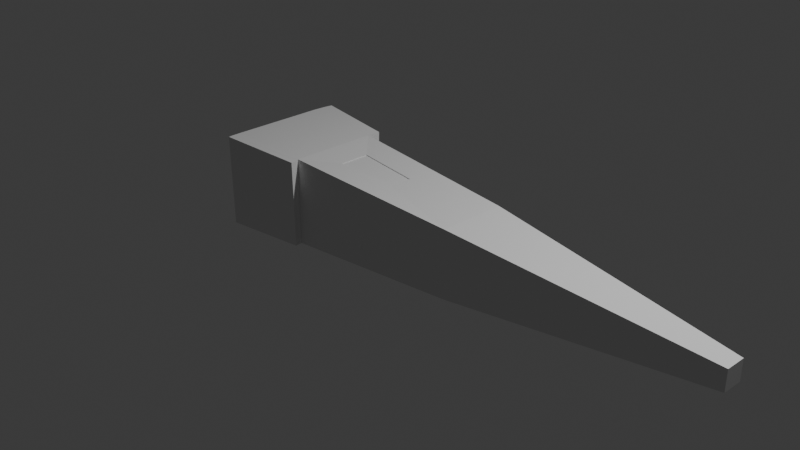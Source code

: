 # Source: Flashy.blend  (saved by Blender 4.1.24; exported with 4.5.12 LTS)
import bpy
from mathutils import Matrix  # noqa: F401  (used for matrix-valued properties, if any)

bpy.ops.wm.read_factory_settings(use_empty=True)
scene = bpy.context.scene
scene.name = 'Scene'

# ---- collections
col_collection = bpy.data.collections.new('Collection'); scene.collection.children.link(col_collection)

# ---- world
world_world = bpy.data.worlds.new('World'); scene.world = world_world
world_world.use_nodes = True; world_world.node_tree.nodes.clear()
_N = world_world.node_tree.nodes; _L = world_world.node_tree.links
n0 = _N.new('ShaderNodeOutputWorld'); n0.name = 'World Output'; n0.location = (300, 300)
n1 = _N.new('ShaderNodeBackground'); n1.name = 'Background'; n1.location = (10, 300)
n1.inputs[0].default_value = (0.05088, 0.05088, 0.05088, 1.0)
_L.new(n1.outputs[0], n0.inputs[0])
n0.is_active_output = True
world_world.color = (0.05088, 0.05088, 0.05088)
world_world.use_sun_shadow = False
world_world.sun_shadow_jitter_overblur = 0.0

# ---- cameras
cam_camera = bpy.data.cameras.new('Camera')
cam_camera.clip_end = 100.0
cam_camera.ortho_scale = 7.314

# ---- lights
light_light = bpy.data.lights.new('Light', 'POINT')
light_light.transmission_factor = 0.0
light_light.energy = 1000.0
light_light.shadow_soft_size = 0.1
light_light.shadow_maximum_resolution = 0.006
light_light.use_absolute_resolution = True

# ---- meshes
me_cube_001 = bpy.data.meshes.new('Cube.001')
me_cube_001.from_pydata([(0.3705, 0.3705, 1.0), (0.4829, 0.4829, -1.0), (0.3705, -0.3705, 1.0), (0.4829, -0.4829, -1.0), (-0.3705, 0.3705, 1.0), (-0.4829, 0.4829, -1.0), (-0.3705, -0.3705, 1.0), (-0.4829, -0.4829, -1.0), (0.1123, -0.1123, 3.848), (-0.1123, -0.1123, 3.848), (0.1123, 0.1123, 3.848), (-0.1123, 0.1123, 3.848), (-0.5147, 0.5147, -1.936), (-0.5147, -0.5147, -1.936), (0.5147, 0.5147, -1.936), (0.5147, -0.5147, -1.936), (0.4807, 0.5147, -0.9994), (-0.4848, 0.5362, -1.001), (0.5166, 0.6245, -1.93), (-0.5125, 0.6474, -1.931), (-0.4773, -0.5286, -0.9936), (0.4881, -0.5077, -1.007), (-0.5199, -0.639, -1.923), (0.5091, -0.6168, -1.938), (-0.4773, -0.5286, -0.9936), (0.4881, -0.5077, -1.007), (-0.5199, -0.639, -1.923), (0.5091, -0.6168, -1.938), (-0.4762, -0.5783, -0.9878), (0.4893, -0.5574, -1.001), (-0.5187, -0.6887, -1.918), (0.5103, -0.6665, -1.932), (0.4828, 0.6098, -0.9881), (-0.4827, 0.6313, -0.9898), (0.5187, 0.7196, -1.918), (-0.5104, 0.7425, -1.92), (-0.386, 0.386, -1.936), (-0.386, -0.386, -1.936), (0.386, 0.386, -1.936), (0.386, -0.386, -1.936), (-0.2129, 0.2129, -1.704), (-0.2129, -0.2129, -1.704), (0.2129, 0.2129, -1.704), (0.2129, -0.2129, -1.704), (-0.4829, 0.4829, -1.0), (-0.4829, -0.4829, -1.0), (0.3705, 0.3705, 1.0), (0.4829, 0.4829, -1.0), (-0.3705, -0.3705, 1.0), (0.3705, -0.3705, 1.0), (0.4829, -0.4829, -1.0), (-0.3705, 0.3705, 1.0), (-0.4829, 0.4829, -1.0), (-0.4829, -0.4829, -1.0), (-0.3705, -0.3705, 1.0), (-0.3705, 0.3705, 1.0), (-0.4463, 0.1684, -0.6787), (-0.4463, -0.1684, -0.6787), (-0.4071, -0.1292, 0.01882), (-0.4071, 0.1292, 0.01882), (-0.4367, 0.1684, -0.6793), (-0.4367, -0.1684, -0.6793), (-0.3975, -0.1292, 0.01829), (-0.3975, 0.1292, 0.01829)], [], [(4, 6, 9, 11), (3, 2, 6, 7), (1, 0, 46, 47), (7, 5, 12, 13), (2, 3, 50, 49), (5, 4, 0, 1), (10, 11, 9, 8), (2, 0, 10, 8), (0, 4, 11, 10), (6, 2, 8, 9), (15, 13, 37, 39), (1, 3, 15, 14), (12, 5, 17, 19), (13, 15, 23, 22), (18, 19, 35, 34), (1, 14, 18, 16), (5, 1, 16, 17), (14, 12, 19, 18), (20, 22, 26, 24), (7, 13, 22, 20), (3, 7, 20, 21), (15, 3, 21, 23), (27, 25, 29, 31), (21, 20, 24, 25), (23, 21, 25, 27), (22, 23, 27, 26), (29, 28, 30, 31), (26, 27, 31, 30), (24, 26, 30, 28), (25, 24, 28, 29), (33, 32, 34, 35), (19, 17, 33, 35), (17, 16, 32, 33), (16, 18, 34, 32), (39, 37, 41, 43), (13, 12, 36, 37), (14, 15, 39, 38), (12, 14, 38, 36), (40, 42, 43, 41), (37, 36, 40, 41), (38, 39, 43, 42), (36, 38, 42, 40), (48, 51, 55, 54), (47, 46, 49, 50), (3, 1, 47, 50), (5, 7, 45, 44), (6, 4, 51, 48), (0, 2, 49, 46), (4, 5, 44, 51), (7, 6, 48, 45), (54, 55, 59, 58), (51, 44, 52, 55), (45, 48, 54, 53), (44, 45, 53, 52), (59, 56, 60, 63), (53, 54, 58, 57), (55, 52, 56, 59), (52, 53, 57, 56), (61, 62, 63, 60), (56, 57, 61, 60), (58, 59, 63, 62), (57, 58, 62, 61)])
_uv = me_cube_001.uv_layers.new(name='UVMap')
_uv.uv.foreach_set('vector', [0.625, 0.25, 0.625, 0.0, 0.625, 0.0, 0.625, 0.25, 0.375, 0.75, 0.625, 0.75, 0.625, 1.0, 0.375, 1.0, 0.375, 0.5, 0.625, 0.5, 0.625, 0.5, 0.375, 0.5, 0.375, 0.0, 0.375, 0.25, 0.375, 0.25, 0.375, 0.0, 0.625, 0.75, 0.375, 0.75, 0.375, 0.75, 0.625, 0.75, 0.375, 0.25, 0.625, 0.25, 0.625, 0.5, 0.375, 0.5, 0.625, 0.5, 0.875, 0.5, 0.875, 0.75, 0.625, 0.75, 0.625, 0.75, 0.625, 0.5, 0.625, 0.5, 0.625, 0.75, 0.625, 0.5, 0.625, 0.25, 0.625, 0.25, 0.625, 0.5, 0.625, 1.0, 0.625, 0.75, 0.625, 0.75, 0.625, 1.0, 0.375, 0.75, 0.125, 0.75, 0.125, 0.75, 0.375, 0.75, 0.375, 0.5, 0.375, 0.75, 0.375, 0.75, 0.375, 0.5, 0.375, 0.25, 0.375, 0.25, 0.375, 0.25, 0.375, 0.25, 0.125, 0.75, 0.375, 0.75, 0.375, 0.75, 0.125, 0.75, 0.375, 0.5, 0.125, 0.5, 0.125, 0.5, 0.375, 0.5, 0.375, 0.5, 0.375, 0.5, 0.375, 0.5, 0.375, 0.5, 0.375, 0.25, 0.375, 0.5, 0.375, 0.5, 0.375, 0.25, 0.375, 0.5, 0.125, 0.5, 0.125, 0.5, 0.375, 0.5, 0.375, 0.0, 0.375, 0.0, 0.375, 0.0, 0.375, 0.0, 0.375, 0.0, 0.375, 0.0, 0.375, 0.0, 0.375, 0.0, 0.375, 0.75, 0.375, 1.0, 0.375, 1.0, 0.375, 0.75, 0.375, 0.75, 0.375, 0.75, 0.375, 0.75, 0.375, 0.75, 0.375, 0.75, 0.375, 0.75, 0.375, 0.75, 0.375, 0.75, 0.375, 0.75, 0.375, 1.0, 0.375, 1.0, 0.375, 0.75, 0.375, 0.75, 0.375, 0.75, 0.375, 0.75, 0.375, 0.75, 0.125, 0.75, 0.375, 0.75, 0.375, 0.75, 0.125, 0.75, 0.375, 0.75, 0.375, 1.0, 0.375, 1.0, 0.375, 0.75, 0.125, 0.75, 0.375, 0.75, 0.375, 0.75, 0.125, 0.75, 0.375, 0.0, 0.375, 0.0, 0.375, 0.0, 0.375, 0.0, 0.375, 0.75, 0.375, 1.0, 0.375, 1.0, 0.375, 0.75, 0.375, 0.25, 0.375, 0.5, 0.375, 0.5, 0.375, 0.25, 0.375, 0.25, 0.375, 0.25, 0.375, 0.25, 0.375, 0.25, 0.375, 0.25, 0.375, 0.5, 0.375, 0.5, 0.375, 0.25, 0.375, 0.5, 0.375, 0.5, 0.375, 0.5, 0.375, 0.5, 0.375, 0.75, 0.125, 0.75, 0.125, 0.75, 0.375, 0.75, 0.375, 0.0, 0.375, 0.25, 0.375, 0.25, 0.375, 0.0, 0.375, 0.5, 0.375, 0.75, 0.375, 0.75, 0.375, 0.5, 0.125, 0.5, 0.375, 0.5, 0.375, 0.5, 0.125, 0.5, 0.125, 0.5, 0.375, 0.5, 0.375, 0.75, 0.125, 0.75, 0.375, 0.0, 0.375, 0.25, 0.375, 0.25, 0.375, 0.0, 0.375, 0.5, 0.375, 0.75, 0.375, 0.75, 0.375, 0.5, 0.125, 0.5, 0.375, 0.5, 0.375, 0.5, 0.125, 0.5, 0.625, 0.0, 0.625, 0.25, 0.625, 0.25, 0.625, 0.0, 0.375, 0.5, 0.625, 0.5, 0.625, 0.75, 0.375, 0.75, 0.375, 0.75, 0.375, 0.5, 0.375, 0.5, 0.375, 0.75, 0.375, 0.25, 0.375, 0.0, 0.375, 0.0, 0.375, 0.25, 0.625, 0.0, 0.625, 0.25, 0.625, 0.25, 0.625, 0.0, 0.625, 0.5, 0.625, 0.75, 0.625, 0.75, 0.625, 0.5, 0.625, 0.25, 0.375, 0.25, 0.375, 0.25, 0.625, 0.25, 0.375, 1.0, 0.625, 1.0, 0.625, 1.0, 0.375, 1.0, 0.625, 0.0, 0.625, 0.25, 0.625, 0.25, 0.625, 0.0, 0.625, 0.25, 0.375, 0.25, 0.375, 0.25, 0.625, 0.25, 0.375, 1.0, 0.625, 1.0, 0.625, 1.0, 0.375, 1.0, 0.375, 0.25, 0.375, 0.0, 0.375, 0.0, 0.375, 0.25, 0.625, 0.25, 0.375, 0.25, 0.375, 0.25, 0.625, 0.25, 0.375, 1.0, 0.625, 1.0, 0.625, 1.0, 0.375, 1.0, 0.625, 0.25, 0.375, 0.25, 0.375, 0.25, 0.625, 0.25, 0.375, 0.25, 0.375, 0.0, 0.375, 0.0, 0.375, 0.25, 0.375, 0.0, 0.625, 0.0, 0.625, 0.25, 0.375, 0.25, 0.375, 0.25, 0.375, 0.0, 0.375, 0.0, 0.375, 0.25, 0.625, 0.0, 0.625, 0.25, 0.625, 0.25, 0.625, 0.0, 0.375, 1.0, 0.625, 1.0, 0.625, 1.0, 0.375, 1.0])
me_cube_001.use_mirror_vertex_groups = False
me_cube_001.update()

# ---- objects
ob_light = bpy.data.objects.new('Light', light_light)
ob_camera = bpy.data.objects.new('Camera', cam_camera)
ob_cube_001 = bpy.data.objects.new('Cube.001', me_cube_001)

# ---- transforms, parenting, visibility, modifiers, constraints
ob_light.location = (4.076, 1.005, 5.904)
ob_light.rotation_euler = (0.6503, 0.05522, 1.866)
ob_light.lock_rotations_4d = False
ob_light.empty_display_type = 'ARROWS'
ob_light.color = (0.0, 0.0, 0.0, 0.0)
ob_light.lineart.crease_threshold = 0.0
ob_camera.location = (7.359, -6.926, 4.958)
ob_camera.rotation_euler = (1.109, 0.0, 0.8149)
ob_camera.lock_rotations_4d = False
ob_camera.empty_display_type = 'ARROWS'
ob_camera.color = (0.0, 0.0, 0.0, 0.0)
ob_camera.display_type = 'WIRE'
ob_camera.lineart.crease_threshold = 0.0
ob_cube_001.location = (0.0, 0.0, 0.0)
ob_cube_001.rotation_euler = (-0.0, -4.712, 0.0)
ob_cube_001.lock_rotations_4d = False
ob_cube_001.empty_display_type = 'ARROWS'
ob_cube_001.lineart.crease_threshold = 0.0

# ---- collection membership
col_collection.objects.link(ob_light)
col_collection.objects.link(ob_camera)
col_collection.objects.link(ob_cube_001)

# ---- scene / render settings (as saved in the file)
scene.camera = ob_camera
scene.frame_start = 1; scene.frame_end = 250; scene.frame_set(1)
scene.render.engine = 'BLENDER_EEVEE_NEXT'
scene.cycles.sampling_pattern = 'TABULATED_SOBOL'
scene.eevee.ray_tracing_options.trace_max_roughness = 0.0
bpy.context.view_layer.update()
